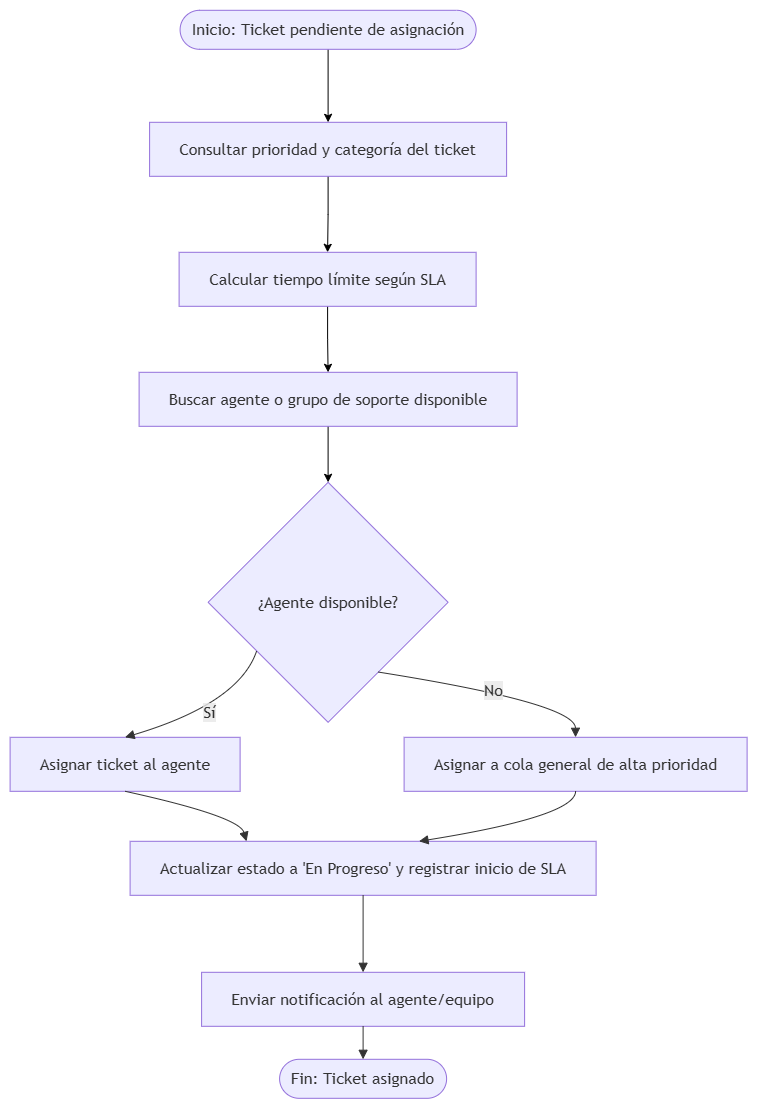

The diagram above was exported from draw.io. Its source (the exported page's mxGraphModel, read from the mxfile embedded in the PNG):
<mxGraphModel dx="1433" dy="718" grid="1" gridSize="10" guides="1" tooltips="1" connect="1" arrows="1" fold="1" page="1" pageScale="1" pageWidth="827" pageHeight="1169" math="0" shadow="0">
  <root>
    <mxCell id="0" />
    <mxCell id="1" parent="0" />
    <UserObject label="" mermaidData="{&#10;  &quot;data&quot;: &quot;graph TD;\n  A--&gt;B;\n  A--&gt;C;\n  B--&gt;D;\n  C--&gt;D;flowchart TD\n    A([Inicio: Ticket pendiente de asignación]) --&gt; B[Consultar prioridad y categoría del ticket]\n    B --&gt; C[Calcular tiempo límite según SLA]\n    C --&gt; D[Buscar agente o grupo de soporte disponible]\n    D --&gt; E{¿Agente disponible?}\n    E -- Sí --&gt; F[Asignar ticket al agente]\n    E -- No --&gt; G[Asignar a cola general de alta prioridad]\n    F --&gt; H[Actualizar estado a 'En Progreso' y registrar inicio de SLA]\n    G --&gt; H\n    H --&gt; I[Enviar notificación al agente/equipo]\n    I --&gt; J([Fin: Ticket asignado])&quot;,&#10;  &quot;config&quot;: null&#10;}" id="p4z6vkxneX29jtQqyqrY-1">
      <mxCell connectable="0" parent="1" style="group;transparentBounds=1;editIcon=1;lockedGroup=0;groupPadding=10;" vertex="1">
        <mxGeometry as="geometry" />
      </mxCell>
    </UserObject>
    <mxCell id="p4z6vkxneX29jtQqyqrY-32" edge="1" parent="p4z6vkxneX29jtQqyqrY-1" source="p4z6vkxneX29jtQqyqrY-2" style="edgeStyle=orthogonalEdgeStyle;rounded=0;orthogonalLoop=1;jettySize=auto;html=1;exitX=0.5;exitY=1;exitDx=0;exitDy=0;" target="p4z6vkxneX29jtQqyqrY-3">
      <mxGeometry relative="1" as="geometry" />
    </mxCell>
    <UserObject label="Inicio: Ticket pendiente de asignación" mermaidId="n:A" mermaidBaseStyle="html=1;rounded=1;whiteSpace=wrap;arcSize=50;strokeWidth=1;fillColor=light-dark(#ECECFF,#1f2020);strokeColor=light-dark(#9370DB,#cccccc);fontColor=light-dark(#333333,#cccccc);fontFamily=Trebuchet MS,Verdana,Arial,sans-serif;fontSize=16;" mermaidBaseValue="Inicio: Ticket pendiente de asignación" id="p4z6vkxneX29jtQqyqrY-2">
      <mxCell parent="p4z6vkxneX29jtQqyqrY-1" style="html=1;rounded=1;whiteSpace=wrap;arcSize=50;strokeWidth=1;fillColor=light-dark(#ECECFF,#1f2020);strokeColor=light-dark(#9370DB,#cccccc);fontColor=light-dark(#333333,#cccccc);fontFamily=Trebuchet MS,Verdana,Arial,sans-serif;fontSize=16;" vertex="1">
        <mxGeometry height="39" width="296" x="240" y="28" as="geometry" />
      </mxCell>
    </UserObject>
    <mxCell id="p4z6vkxneX29jtQqyqrY-30" edge="1" parent="p4z6vkxneX29jtQqyqrY-1" source="p4z6vkxneX29jtQqyqrY-3" style="edgeStyle=orthogonalEdgeStyle;rounded=0;orthogonalLoop=1;jettySize=auto;html=1;exitX=0.5;exitY=1;exitDx=0;exitDy=0;" target="p4z6vkxneX29jtQqyqrY-4">
      <mxGeometry relative="1" as="geometry" />
    </mxCell>
    <UserObject label="Consultar prioridad y categoría del ticket" mermaidId="n:B" mermaidBaseStyle="html=1;whiteSpace=wrap;strokeWidth=1;fillColor=light-dark(#ECECFF,#1f2020);strokeColor=light-dark(#9370DB,#cccccc);fontColor=light-dark(#333333,#cccccc);fontFamily=Trebuchet MS,Verdana,Arial,sans-serif;fontSize=16;" mermaidBaseValue="Consultar prioridad y categoría del ticket" id="p4z6vkxneX29jtQqyqrY-3">
      <mxCell parent="p4z6vkxneX29jtQqyqrY-1" style="html=1;whiteSpace=wrap;strokeWidth=1;fillColor=light-dark(#ECECFF,#1f2020);strokeColor=light-dark(#9370DB,#cccccc);fontColor=light-dark(#333333,#cccccc);fontFamily=Trebuchet MS,Verdana,Arial,sans-serif;fontSize=16;" vertex="1">
        <mxGeometry height="54" width="357" x="209.5" y="140" as="geometry" />
      </mxCell>
    </UserObject>
    <mxCell id="p4z6vkxneX29jtQqyqrY-31" edge="1" parent="p4z6vkxneX29jtQqyqrY-1" source="p4z6vkxneX29jtQqyqrY-4" style="edgeStyle=orthogonalEdgeStyle;rounded=0;orthogonalLoop=1;jettySize=auto;html=1;exitX=0.5;exitY=1;exitDx=0;exitDy=0;entryX=0.5;entryY=0;entryDx=0;entryDy=0;" target="p4z6vkxneX29jtQqyqrY-5">
      <mxGeometry relative="1" as="geometry" />
    </mxCell>
    <UserObject label="Calcular tiempo límite según SLA" mermaidId="n:C" mermaidBaseStyle="html=1;whiteSpace=wrap;strokeWidth=1;fillColor=light-dark(#ECECFF,#1f2020);strokeColor=light-dark(#9370DB,#cccccc);fontColor=light-dark(#333333,#cccccc);fontFamily=Trebuchet MS,Verdana,Arial,sans-serif;fontSize=16;" mermaidBaseValue="Calcular tiempo límite según SLA" id="p4z6vkxneX29jtQqyqrY-4">
      <mxCell parent="p4z6vkxneX29jtQqyqrY-1" style="html=1;whiteSpace=wrap;strokeWidth=1;fillColor=light-dark(#ECECFF,#1f2020);strokeColor=light-dark(#9370DB,#cccccc);fontColor=light-dark(#333333,#cccccc);fontFamily=Trebuchet MS,Verdana,Arial,sans-serif;fontSize=16;" vertex="1">
        <mxGeometry height="54" width="297" x="239" y="270" as="geometry" />
      </mxCell>
    </UserObject>
    <mxCell id="p4z6vkxneX29jtQqyqrY-34" edge="1" parent="p4z6vkxneX29jtQqyqrY-1" source="p4z6vkxneX29jtQqyqrY-5" style="edgeStyle=orthogonalEdgeStyle;rounded=0;orthogonalLoop=1;jettySize=auto;html=1;exitX=0.5;exitY=1;exitDx=0;exitDy=0;" target="p4z6vkxneX29jtQqyqrY-8">
      <mxGeometry relative="1" as="geometry" />
    </mxCell>
    <UserObject label="Buscar agente o grupo de soporte disponible" mermaidId="n:D" mermaidBaseStyle="html=1;whiteSpace=wrap;strokeWidth=1;fillColor=light-dark(#ECECFF,#1f2020);strokeColor=light-dark(#9370DB,#cccccc);fontColor=light-dark(#333333,#cccccc);fontFamily=Trebuchet MS,Verdana,Arial,sans-serif;fontSize=16;" mermaidBaseValue="Buscar agente o grupo de soporte disponible" id="p4z6vkxneX29jtQqyqrY-5">
      <mxCell parent="p4z6vkxneX29jtQqyqrY-1" style="html=1;whiteSpace=wrap;strokeWidth=1;fillColor=light-dark(#ECECFF,#1f2020);strokeColor=light-dark(#9370DB,#cccccc);fontColor=light-dark(#333333,#cccccc);fontFamily=Trebuchet MS,Verdana,Arial,sans-serif;fontSize=16;" vertex="1">
        <mxGeometry height="54" width="378" x="199" y="390" as="geometry" />
      </mxCell>
    </UserObject>
    <UserObject label="¿Agente disponible?" mermaidId="n:E" mermaidBaseStyle="rhombus;html=1;strokeWidth=1;whiteSpace=wrap;fillColor=light-dark(#ECECFF,#1f2020);strokeColor=light-dark(#9370DB,#cccccc);fontColor=light-dark(#333333,#cccccc);fontFamily=Trebuchet MS,Verdana,Arial,sans-serif;fontSize=16;" mermaidBaseValue="¿Agente disponible?" id="p4z6vkxneX29jtQqyqrY-8">
      <mxCell parent="p4z6vkxneX29jtQqyqrY-1" style="rhombus;html=1;strokeWidth=1;whiteSpace=wrap;fillColor=light-dark(#ECECFF,#1f2020);strokeColor=light-dark(#9370DB,#cccccc);fontColor=light-dark(#333333,#cccccc);fontFamily=Trebuchet MS,Verdana,Arial,sans-serif;fontSize=16;" vertex="1">
        <mxGeometry height="240" width="240" x="268" y="500" as="geometry" />
      </mxCell>
    </UserObject>
    <UserObject label="Asignar ticket al agente" mermaidId="n:F" mermaidBaseStyle="html=1;whiteSpace=wrap;strokeWidth=1;fillColor=light-dark(#ECECFF,#1f2020);strokeColor=light-dark(#9370DB,#cccccc);fontColor=light-dark(#333333,#cccccc);fontFamily=Trebuchet MS,Verdana,Arial,sans-serif;fontSize=16;" mermaidBaseValue="Asignar ticket al agente" id="p4z6vkxneX29jtQqyqrY-9">
      <mxCell parent="p4z6vkxneX29jtQqyqrY-1" style="html=1;whiteSpace=wrap;strokeWidth=1;fillColor=light-dark(#ECECFF,#1f2020);strokeColor=light-dark(#9370DB,#cccccc);fontColor=light-dark(#333333,#cccccc);fontFamily=Trebuchet MS,Verdana,Arial,sans-serif;fontSize=16;" vertex="1">
        <mxGeometry height="54" width="230" x="70" y="755" as="geometry" />
      </mxCell>
    </UserObject>
    <UserObject label="Asignar a cola general de alta prioridad" mermaidId="n:G" mermaidBaseStyle="html=1;whiteSpace=wrap;strokeWidth=1;fillColor=light-dark(#ECECFF,#1f2020);strokeColor=light-dark(#9370DB,#cccccc);fontColor=light-dark(#333333,#cccccc);fontFamily=Trebuchet MS,Verdana,Arial,sans-serif;fontSize=16;" mermaidBaseValue="Asignar a cola general de alta prioridad" id="p4z6vkxneX29jtQqyqrY-10">
      <mxCell parent="p4z6vkxneX29jtQqyqrY-1" style="html=1;whiteSpace=wrap;strokeWidth=1;fillColor=light-dark(#ECECFF,#1f2020);strokeColor=light-dark(#9370DB,#cccccc);fontColor=light-dark(#333333,#cccccc);fontFamily=Trebuchet MS,Verdana,Arial,sans-serif;fontSize=16;" vertex="1">
        <mxGeometry height="54" width="343" x="464" y="755" as="geometry" />
      </mxCell>
    </UserObject>
    <UserObject label="Actualizar estado a 'En Progreso' y registrar inicio de SLA" mermaidId="n:H" mermaidBaseStyle="html=1;whiteSpace=wrap;strokeWidth=1;fillColor=light-dark(#ECECFF,#1f2020);strokeColor=light-dark(#9370DB,#cccccc);fontColor=light-dark(#333333,#cccccc);fontFamily=Trebuchet MS,Verdana,Arial,sans-serif;fontSize=16;" mermaidBaseValue="Actualizar estado a 'En Progreso' y registrar inicio de SLA" id="p4z6vkxneX29jtQqyqrY-11">
      <mxCell parent="p4z6vkxneX29jtQqyqrY-1" style="html=1;whiteSpace=wrap;strokeWidth=1;fillColor=light-dark(#ECECFF,#1f2020);strokeColor=light-dark(#9370DB,#cccccc);fontColor=light-dark(#333333,#cccccc);fontFamily=Trebuchet MS,Verdana,Arial,sans-serif;fontSize=16;" vertex="1">
        <mxGeometry height="54" width="466" x="190" y="859" as="geometry" />
      </mxCell>
    </UserObject>
    <UserObject label="Enviar notificación al agente/equipo" mermaidId="n:I" mermaidBaseStyle="html=1;whiteSpace=wrap;strokeWidth=1;fillColor=light-dark(#ECECFF,#1f2020);strokeColor=light-dark(#9370DB,#cccccc);fontColor=light-dark(#333333,#cccccc);fontFamily=Trebuchet MS,Verdana,Arial,sans-serif;fontSize=16;" mermaidBaseValue="Enviar notificación al agente/equipo" id="p4z6vkxneX29jtQqyqrY-12">
      <mxCell parent="p4z6vkxneX29jtQqyqrY-1" style="html=1;whiteSpace=wrap;strokeWidth=1;fillColor=light-dark(#ECECFF,#1f2020);strokeColor=light-dark(#9370DB,#cccccc);fontColor=light-dark(#333333,#cccccc);fontFamily=Trebuchet MS,Verdana,Arial,sans-serif;fontSize=16;" vertex="1">
        <mxGeometry height="54" width="323" x="261.5" y="990" as="geometry" />
      </mxCell>
    </UserObject>
    <UserObject label="Fin: Ticket asignado" mermaidId="n:J" mermaidBaseStyle="html=1;rounded=1;whiteSpace=wrap;arcSize=50;strokeWidth=1;fillColor=light-dark(#ECECFF,#1f2020);strokeColor=light-dark(#9370DB,#cccccc);fontColor=light-dark(#333333,#cccccc);fontFamily=Trebuchet MS,Verdana,Arial,sans-serif;fontSize=16;" mermaidBaseValue="Fin: Ticket asignado" id="p4z6vkxneX29jtQqyqrY-13">
      <mxCell parent="p4z6vkxneX29jtQqyqrY-1" style="html=1;rounded=1;whiteSpace=wrap;arcSize=50;strokeWidth=1;fillColor=light-dark(#ECECFF,#1f2020);strokeColor=light-dark(#9370DB,#cccccc);fontColor=light-dark(#333333,#cccccc);fontFamily=Trebuchet MS,Verdana,Arial,sans-serif;fontSize=16;" vertex="1">
        <mxGeometry height="39" width="167" x="339.5" y="1077" as="geometry" />
      </mxCell>
    </UserObject>
    <UserObject label="Sí" mermaidId="e:E-&gt;F#0" mermaidBaseStyle="curved=1;startArrow=none;endArrow=block;endSize=7;strokeColor=light-dark(#333333,#cccccc);html=1;fontSize=16;labelBackgroundColor=light-dark(#E8E8E88D,#2a2a2a8D);fontFamily=Trebuchet MS,Verdana,Arial,sans-serif;fontColor=light-dark(#333333,#cccccc);exitX=0;exitY=0.84;entryX=0.5;entryY=0;" mermaidBaseValue="Sí" id="p4z6vkxneX29jtQqyqrY-22">
      <mxCell edge="1" parent="p4z6vkxneX29jtQqyqrY-1" source="p4z6vkxneX29jtQqyqrY-8" style="curved=1;startArrow=none;endArrow=block;endSize=7;strokeColor=light-dark(#333333,#cccccc);html=1;fontSize=16;labelBackgroundColor=light-dark(#E8E8E88D,#2a2a2a8D);fontFamily=Trebuchet MS,Verdana,Arial,sans-serif;fontColor=light-dark(#333333,#cccccc);exitX=0;exitY=0.84;entryX=0.5;entryY=0;rounded=0;" target="p4z6vkxneX29jtQqyqrY-9">
        <mxGeometry relative="1" as="geometry">
          <Array as="points">
            <mxPoint x="299" y="721" />
          </Array>
        </mxGeometry>
      </mxCell>
    </UserObject>
    <UserObject label="No" mermaidId="e:E-&gt;G#0" mermaidBaseStyle="curved=1;startArrow=none;endArrow=block;endSize=7;strokeColor=light-dark(#333333,#cccccc);html=1;fontSize=16;labelBackgroundColor=light-dark(#E8E8E88D,#2a2a2a8D);fontFamily=Trebuchet MS,Verdana,Arial,sans-serif;fontColor=light-dark(#333333,#cccccc);exitX=0.86;exitY=1;entryX=0.5;entryY=0;" mermaidBaseValue="No" id="p4z6vkxneX29jtQqyqrY-23">
      <mxCell edge="1" parent="p4z6vkxneX29jtQqyqrY-1" source="p4z6vkxneX29jtQqyqrY-8" style="curved=1;startArrow=none;endArrow=block;endSize=7;strokeColor=light-dark(#333333,#cccccc);html=1;fontSize=16;labelBackgroundColor=light-dark(#E8E8E88D,#2a2a2a8D);fontFamily=Trebuchet MS,Verdana,Arial,sans-serif;fontColor=light-dark(#333333,#cccccc);exitX=0.86;exitY=1;entryX=0.5;entryY=0;rounded=0;" target="p4z6vkxneX29jtQqyqrY-10">
        <mxGeometry relative="1" as="geometry">
          <Array as="points">
            <mxPoint x="635" y="721" />
          </Array>
        </mxGeometry>
      </mxCell>
    </UserObject>
    <UserObject label="" mermaidId="e:F-&gt;H#0" mermaidBaseStyle="curved=1;startArrow=none;endArrow=block;endSize=7;strokeColor=light-dark(#333333,#cccccc);exitX=0.5;exitY=1;entryX=0.25;entryY=0;" mermaidBaseValue="" id="p4z6vkxneX29jtQqyqrY-24">
      <mxCell edge="1" parent="p4z6vkxneX29jtQqyqrY-1" source="p4z6vkxneX29jtQqyqrY-9" style="curved=1;startArrow=none;endArrow=block;endSize=7;strokeColor=light-dark(#333333,#cccccc);exitX=0.5;exitY=1;entryX=0.25;entryY=0;rounded=0;" target="p4z6vkxneX29jtQqyqrY-11">
        <mxGeometry relative="1" as="geometry">
          <Array as="points">
            <mxPoint x="299" y="834" />
          </Array>
        </mxGeometry>
      </mxCell>
    </UserObject>
    <UserObject label="" mermaidId="e:G-&gt;H#0" mermaidBaseStyle="curved=1;startArrow=none;endArrow=block;endSize=7;strokeColor=light-dark(#333333,#cccccc);exitX=0.5;exitY=1;entryX=0.62;entryY=0;" mermaidBaseValue="" id="p4z6vkxneX29jtQqyqrY-25">
      <mxCell edge="1" parent="p4z6vkxneX29jtQqyqrY-1" source="p4z6vkxneX29jtQqyqrY-10" style="curved=1;startArrow=none;endArrow=block;endSize=7;strokeColor=light-dark(#333333,#cccccc);exitX=0.5;exitY=1;entryX=0.62;entryY=0;rounded=0;" target="p4z6vkxneX29jtQqyqrY-11">
        <mxGeometry relative="1" as="geometry">
          <Array as="points">
            <mxPoint x="635" y="834" />
          </Array>
        </mxGeometry>
      </mxCell>
    </UserObject>
    <UserObject label="" mermaidId="e:H-&gt;I#0" mermaidBaseStyle="curved=1;startArrow=none;endArrow=block;endSize=7;strokeColor=light-dark(#333333,#cccccc);exitX=0.5;exitY=1;entryX=0.5;entryY=0;" mermaidBaseValue="" id="p4z6vkxneX29jtQqyqrY-26">
      <mxCell edge="1" parent="p4z6vkxneX29jtQqyqrY-1" source="p4z6vkxneX29jtQqyqrY-11" style="curved=1;startArrow=none;endArrow=block;endSize=7;strokeColor=light-dark(#333333,#cccccc);exitX=0.5;exitY=1;entryX=0.5;entryY=0;rounded=0;" target="p4z6vkxneX29jtQqyqrY-12">
        <mxGeometry relative="1" as="geometry">
          <Array as="points" />
        </mxGeometry>
      </mxCell>
    </UserObject>
    <UserObject label="" mermaidId="e:I-&gt;J#0" mermaidBaseStyle="curved=1;startArrow=none;endArrow=block;endSize=7;strokeColor=light-dark(#333333,#cccccc);exitX=0.5;exitY=1;entryX=0.5;entryY=0;" mermaidBaseValue="" id="p4z6vkxneX29jtQqyqrY-27">
      <mxCell edge="1" parent="p4z6vkxneX29jtQqyqrY-1" source="p4z6vkxneX29jtQqyqrY-12" style="curved=1;startArrow=none;endArrow=block;endSize=7;strokeColor=light-dark(#333333,#cccccc);exitX=0.5;exitY=1;entryX=0.5;entryY=0;rounded=0;" target="p4z6vkxneX29jtQqyqrY-13">
        <mxGeometry relative="1" as="geometry">
          <Array as="points" />
        </mxGeometry>
      </mxCell>
    </UserObject>
  </root>
</mxGraphModel>